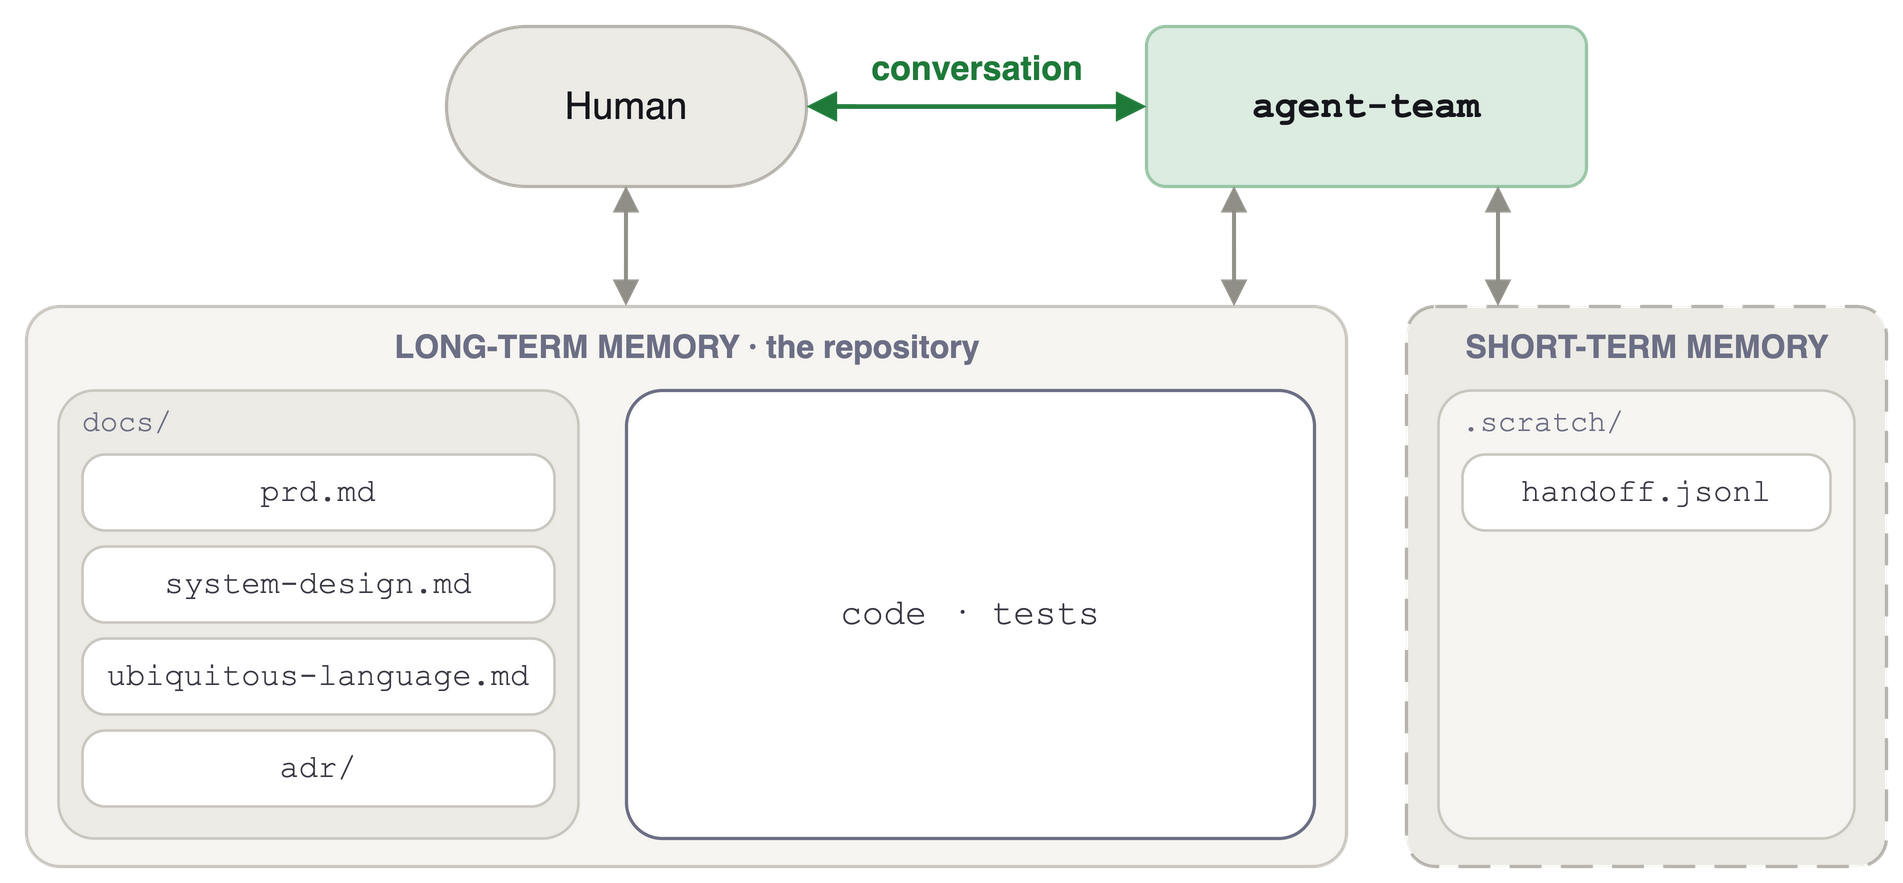

The diagram above was exported from draw.io. Its source (the exported page's mxGraphModel, read from the mxfile embedded in the PNG):
<mxGraphModel dx="1010" dy="490" grid="0" gridSize="10" guides="1" tooltips="1" connect="1" arrows="1" fold="1" page="1" pageScale="1" pageWidth="1010" pageHeight="490" math="0" shadow="0" adaptiveColors="auto">
  <root>
    <mxCell id="0" />
    <mxCell id="1" parent="0" />
    <mxCell id="person" value="Human" style="rounded=1;arcSize=50;whiteSpace=wrap;html=1;fillColor=#ecebe6;strokeColor=#b5b3ab;strokeWidth=1.6;fontSize=19;fontStyle=0;fontFamily=Helvetica;fontColor=#16161d;verticalAlign=middle;spacingLeft=4;spacingRight=4;" vertex="1" parent="1">
      <mxGeometry x="250" y="40" width="180" height="80" as="geometry" />
    </mxCell>
    <mxCell id="fi" value="agent-team" style="rounded=1;arcSize=12;whiteSpace=wrap;html=1;fillColor=#dcece0;strokeColor=#98c4a5;strokeWidth=1.6;fontSize=19;fontStyle=1;fontFamily=Courier New;fontColor=#16161d;verticalAlign=middle;spacingLeft=4;spacingRight=4;" vertex="1" parent="1">
      <mxGeometry x="600" y="40" width="220" height="80" as="geometry" />
    </mxCell>
    <mxCell id="talk" value="conversation" style="edgeStyle=none;rounded=0;html=1;endArrow=block;startArrow=block;endFill=1;startFill=1;endSize=9;startSize=9;strokeColor=#1f7a3a;strokeWidth=2.4;fontSize=17;fontStyle=1;fontColor=#1f7a3a;verticalAlign=bottom;exitX=1;exitY=0.5;entryX=0;entryY=0.5;" edge="1" parent="1" source="person" target="fi">
      <mxGeometry relative="1" as="geometry">
        <mxPoint x="0" y="-6" as="offset" />
      </mxGeometry>
    </mxCell>
    <mxCell id="band_ltm" value="" style="rounded=1;arcSize=6;html=1;fillColor=#f6f5f1;strokeColor=#c9c7bf;strokeWidth=1.6;" vertex="1" parent="1">
      <mxGeometry x="40" y="180" width="660" height="280" as="geometry" />
    </mxCell>
    <mxCell id="fold_docs" value="" style="rounded=1;arcSize=8;html=1;fillColor=#ecebe6;strokeColor=#c9c7bf;strokeWidth=1.3;" vertex="1" parent="1">
      <mxGeometry x="56" y="222" width="260" height="224" as="geometry" />
    </mxCell>
    <mxCell id="fold_docs_name" value="docs/" style="text;html=1;verticalAlign=middle;strokeColor=none;align=left;fontSize=15;fontColor=#6c6f85;fontFamily=Courier New;spacingLeft=10;" vertex="1" parent="1">
      <mxGeometry x="56" y="226" width="140" height="24" as="geometry" />
    </mxCell>
    <mxCell id="doc0" value="prd.md" style="rounded=1;arcSize=30;whiteSpace=wrap;html=1;fillColor=#FFFFFF;strokeColor=#c9c7bf;strokeWidth=1.3;fontColor=#3a3a45;fontSize=16;fontFamily=Courier New;" vertex="1" parent="1">
      <mxGeometry x="68" y="254" width="236" height="38" as="geometry" />
    </mxCell>
    <mxCell id="doc1" value="system-design.md" style="rounded=1;arcSize=30;whiteSpace=wrap;html=1;fillColor=#FFFFFF;strokeColor=#c9c7bf;strokeWidth=1.3;fontColor=#3a3a45;fontSize=16;fontFamily=Courier New;" vertex="1" parent="1">
      <mxGeometry x="68" y="300" width="236" height="38" as="geometry" />
    </mxCell>
    <mxCell id="doc2" value="ubiquitous-language.md" style="rounded=1;arcSize=30;whiteSpace=wrap;html=1;fillColor=#FFFFFF;strokeColor=#c9c7bf;strokeWidth=1.3;fontColor=#3a3a45;fontSize=16;fontFamily=Courier New;" vertex="1" parent="1">
      <mxGeometry x="68" y="346" width="236" height="38" as="geometry" />
    </mxCell>
    <mxCell id="doc3" value="adr/" style="rounded=1;arcSize=30;whiteSpace=wrap;html=1;fillColor=#FFFFFF;strokeColor=#c9c7bf;strokeWidth=1.3;fontColor=#3a3a45;fontSize=16;fontFamily=Courier New;" vertex="1" parent="1">
      <mxGeometry x="68" y="392" width="236" height="38" as="geometry" />
    </mxCell>
    <mxCell id="doc4" value="code · tests" style="rounded=1;arcSize=8;whiteSpace=wrap;html=1;fillColor=#FFFFFF;strokeColor=#6c6f85;strokeWidth=1.6;fontColor=#3a3a45;fontSize=18;fontFamily=Courier New;" vertex="1" parent="1">
      <mxGeometry x="340" y="222" width="344" height="224" as="geometry" />
    </mxCell>
    <mxCell id="band_stm" value="" style="rounded=1;arcSize=6;html=1;fillColor=#ecebe6;strokeColor=#b5b3ab;strokeWidth=1.6;dashed=1;dashPattern=10 6;" vertex="1" parent="1">
      <mxGeometry x="730" y="180" width="240" height="280" as="geometry" />
    </mxCell>
    <mxCell id="fold_scratch" value="" style="rounded=1;arcSize=8;html=1;fillColor=#f6f5f1;strokeColor=#c9c7bf;strokeWidth=1.3;" vertex="1" parent="1">
      <mxGeometry x="746" y="222" width="208" height="224" as="geometry" />
    </mxCell>
    <mxCell id="fold_scratch_name" value=".scratch/" style="text;html=1;verticalAlign=middle;strokeColor=none;align=left;fontSize=15;fontColor=#6c6f85;fontFamily=Courier New;spacingLeft=10;" vertex="1" parent="1">
      <mxGeometry x="746" y="226" width="140" height="24" as="geometry" />
    </mxCell>
    <mxCell id="rec0" value="handoff.jsonl" style="rounded=1;arcSize=30;whiteSpace=wrap;html=1;fillColor=#FFFFFF;strokeColor=#c9c7bf;strokeWidth=1.3;fontColor=#3a3a45;fontSize=16;fontFamily=Courier New;" vertex="1" parent="1">
      <mxGeometry x="758" y="254" width="184" height="38" as="geometry" />
    </mxCell>
    <mxCell id="mem_person" value="" style="edgeStyle=none;rounded=0;html=1;endArrow=block;startArrow=block;endFill=1;startFill=1;endSize=8;startSize=8;strokeColor=#8f8e87;strokeWidth=2;exitX=0.5;exitY=1;entryX=0.4545;entryY=0;" edge="1" parent="1" source="person" target="band_ltm">
      <mxGeometry relative="1" as="geometry" />
    </mxCell>
    <mxCell id="mem_up" value="" style="edgeStyle=none;rounded=0;html=1;endArrow=block;startArrow=block;endFill=1;startFill=1;endSize=8;startSize=8;strokeColor=#8f8e87;strokeWidth=2;exitX=0.2;exitY=1;entryX=0.9152;entryY=0;" edge="1" parent="1" source="fi" target="band_ltm">
      <mxGeometry relative="1" as="geometry" />
    </mxCell>
    <mxCell id="mem_down" value="" style="edgeStyle=none;rounded=0;html=1;endArrow=block;startArrow=block;endFill=1;startFill=1;endSize=8;startSize=8;strokeColor=#8f8e87;strokeWidth=2;exitX=0.8;exitY=1;entryX=0.1917;entryY=0;" edge="1" parent="1" source="fi" target="band_stm">
      <mxGeometry relative="1" as="geometry" />
    </mxCell>
    <mxCell id="lab_ltm" value="LONG-TERM MEMORY · the repository" style="text;html=1;verticalAlign=middle;strokeColor=none;align=center;fontSize=16;fontStyle=1;fontColor=#6c6f85;letterSpacing=1.5;fillColor=none;" vertex="1" parent="1">
      <mxGeometry x="40" y="189" width="660" height="22" as="geometry" />
    </mxCell>
    <mxCell id="lab_stm" value="SHORT-TERM MEMORY" style="text;html=1;verticalAlign=middle;strokeColor=none;align=center;fontSize=16;fontStyle=1;fontColor=#6c6f85;letterSpacing=1.5;fillColor=none;" vertex="1" parent="1">
      <mxGeometry x="730" y="189" width="240" height="22" as="geometry" />
    </mxCell>
  </root>
</mxGraphModel>